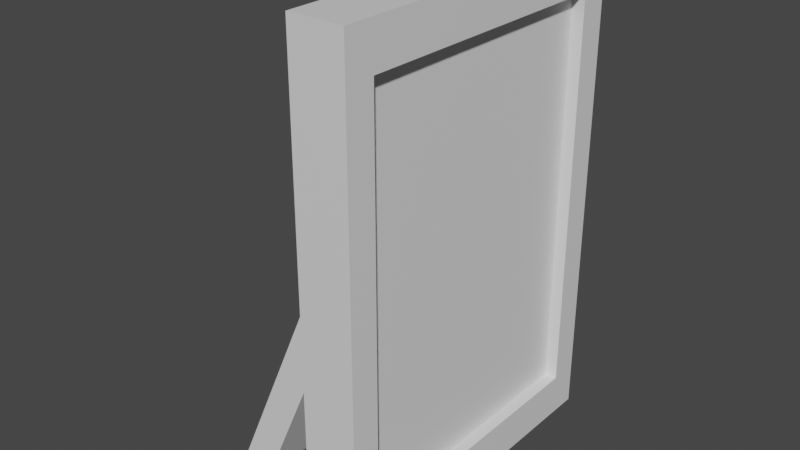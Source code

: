 # Source: photoFrame.blend  (saved by Blender 2.83.19; exported with 4.5.12 LTS)
import bpy
from mathutils import Matrix  # noqa: F401  (used for matrix-valued properties, if any)

bpy.ops.wm.read_factory_settings(use_empty=True)
scene = bpy.context.scene
scene.name = 'Scene'

# ---- collections
col_collection = bpy.data.collections.new('Collection'); scene.collection.children.link(col_collection)

# ---- materials (node trees are filled in below, after node groups)
mat_material = bpy.data.materials.new('Material')
mat_material.alpha_threshold = 0.0
mat_material.use_transparent_shadow = False
mat_material.line_color = (0.0, 0.0, 0.0, 1.0)

# ---- material node trees
mat_material.use_nodes = True; mat_material.node_tree.nodes.clear()
_N = mat_material.node_tree.nodes; _L = mat_material.node_tree.links
n0 = _N.new('ShaderNodeOutputMaterial'); n0.name = 'Material Output'; n0.location = (300, 300)
n1 = _N.new('ShaderNodeBsdfPrincipled'); n1.name = 'Principled BSDF'; n1.location = (10, 300)
n1.distribution = 'GGX'
n1.subsurface_method = 'BURLEY'
n1.inputs[2].default_value = 0.4
n1.inputs[3].default_value = 1.45
n1.inputs[27].default_value = (0.0, 0.0, 0.0, 1.0)
n1.inputs[28].default_value = 1.0
_L.new(n1.outputs[0], n0.inputs[0])
n0.is_active_output = True

# ---- world
world_world = bpy.data.worlds.new('World'); scene.world = world_world
world_world.use_nodes = True; world_world.node_tree.nodes.clear()
_N = world_world.node_tree.nodes; _L = world_world.node_tree.links
n0 = _N.new('ShaderNodeOutputWorld'); n0.name = 'World Output'; n0.location = (300, 300)
n1 = _N.new('ShaderNodeBackground'); n1.name = 'Background'; n1.location = (10, 300)
n1.inputs[0].default_value = (0.05088, 0.05088, 0.05088, 1.0)
_L.new(n1.outputs[0], n0.inputs[0])
n0.is_active_output = True
world_world.color = (0.05088, 0.05088, 0.05088)
world_world.use_sun_shadow = False
world_world.sun_shadow_jitter_overblur = 0.0

# ---- meshes
me_cube = bpy.data.meshes.new('Cube')
me_cube.from_pydata([(1.0, 0.8259, 0.8259), (1.0, 0.8259, -0.8259), (1.0, -0.8259, 0.8259), (1.0, -0.8259, -0.8259), (-1.0, 1.0, 1.0), (-1.0, 1.0, -1.0), (-1.0, -1.0, 1.0), (-1.0, -1.0, -1.0), (1.0, 1.0, 1.0), (1.0, 1.0, -1.0), (1.0, -1.0, 1.0), (1.0, -1.0, -1.0), (0.5383, 0.8259, 0.8259), (0.5383, 0.8259, -0.8259), (0.5383, -0.8259, 0.8259), (0.5383, -0.8259, -0.8259), (-5.847, -0.7097, -0.9425), (-0.8469, -0.7097, 0.3253), (-5.847, 0.7097, -0.9465), (-0.8469, 0.7097, 0.3213), (-4.766, -0.7097, -0.995), (0.2343, -0.7097, 0.2729), (-4.766, 0.7097, -0.999), (0.2343, 0.7097, 0.2688)], [], [(8, 4, 6, 10), (11, 10, 6, 7), (7, 6, 4, 5), (5, 9, 11, 7), (3, 1, 13, 15), (5, 4, 8, 9), (0, 1, 9, 8), (3, 2, 10, 11), (2, 0, 8, 10), (1, 3, 11, 9), (13, 12, 14, 15), (2, 3, 15, 14), (0, 2, 14, 12), (1, 0, 12, 13), (16, 17, 19, 18), (18, 19, 23, 22), (22, 23, 21, 20), (20, 21, 17, 16), (18, 22, 20, 16), (23, 19, 17, 21)])
_uv = me_cube.uv_layers.new(name='UVMap')
_uv.uv.foreach_set('vector', [0.625, 0.5, 0.875, 0.5, 0.875, 0.75, 0.625, 0.75, 0.375, 0.75, 0.625, 0.75, 0.625, 1.0, 0.375, 1.0, 0.375, 0.0, 0.625, 0.0, 0.625, 0.25, 0.375, 0.25, 0.125, 0.5, 0.375, 0.5, 0.375, 0.75, 0.125, 0.75, 0.3968, 0.7282, 0.3968, 0.5218, 0.3968, 0.5218, 0.3968, 0.7282, 0.375, 0.25, 0.625, 0.25, 0.625, 0.5, 0.375, 0.5, 0.6032, 0.5218, 0.3968, 0.5218, 0.375, 0.5, 0.625, 0.5, 0.3968, 0.7282, 0.6032, 0.7282, 0.625, 0.75, 0.375, 0.75, 0.6032, 0.7282, 0.6032, 0.5218, 0.625, 0.5, 0.625, 0.75, 0.3968, 0.5218, 0.3968, 0.7282, 0.375, 0.75, 0.375, 0.5, 0.3968, 0.5218, 0.6032, 0.5218, 0.6032, 0.7282, 0.3968, 0.7282, 0.6032, 0.7282, 0.3968, 0.7282, 0.3968, 0.7282, 0.6032, 0.7282, 0.6032, 0.5218, 0.6032, 0.7282, 0.6032, 0.7282, 0.6032, 0.5218, 0.3968, 0.5218, 0.6032, 0.5218, 0.6032, 0.5218, 0.3968, 0.5218, 0.375, 0.0, 0.625, 0.0, 0.625, 0.25, 0.375, 0.25, 0.375, 0.25, 0.625, 0.25, 0.625, 0.5, 0.375, 0.5, 0.375, 0.5, 0.625, 0.5, 0.625, 0.75, 0.375, 0.75, 0.375, 0.75, 0.625, 0.75, 0.625, 1.0, 0.375, 1.0, 0.125, 0.5, 0.375, 0.5, 0.375, 0.75, 0.125, 0.75, 0.625, 0.5, 0.875, 0.5, 0.875, 0.75, 0.625, 0.75])
me_cube.materials.append(mat_material)
me_cube.use_remesh_preserve_volume = False
me_cube.use_remesh_preserve_attributes = False
me_cube.use_mirror_vertex_groups = False
me_cube.update()

# ---- objects
ob_cube = bpy.data.objects.new('Cube', me_cube)

# ---- transforms, parenting, visibility, modifiers, constraints
ob_cube.location = (0.0, 0.0, 0.0)
ob_cube.scale = (0.1603, 1.0, 1.445)
ob_cube.lock_rotations_4d = False
ob_cube.empty_display_type = 'ARROWS'
ob_cube.lineart.crease_threshold = 0.0

# ---- collection membership
col_collection.objects.link(ob_cube)

# ---- scene / render settings (as saved in the file)
scene.frame_start = 1; scene.frame_end = 250; scene.frame_set(1)
scene.render.engine = 'BLENDER_EEVEE_NEXT'
scene.cycles.use_denoising = False
scene.cycles.samples = 128
scene.cycles.sampling_pattern = 'TABULATED_SOBOL'
scene.cycles.use_adaptive_sampling = False
scene.cycles.use_light_tree = False
scene.view_settings.view_transform = 'Filmic'
bpy.context.view_layer.update()

# ---- added for rendering (the .blend has no active camera and no usable light): camera, sun
cam_auto = bpy.data.cameras.new('AutoCamera')
cam_auto.lens = 50.0
cam_auto.sensor_width = 36.0
cam_auto.clip_end = 1000.0
ob_auto_camera = bpy.data.objects.new('AutoCamera', cam_auto)
scene.collection.objects.link(ob_auto_camera)
ob_auto_camera.location = (3.01854, -4.08842, 2.72562)
ob_auto_camera.rotation_euler = (1.09748, -7.21219e-08, 0.694738)
scene.camera = ob_auto_camera
light_auto_sun = bpy.data.lights.new('AutoSun', 'SUN')
light_auto_sun.energy = 3.0
light_auto_sun.angle = 0.0523599
ob_auto_sun = bpy.data.objects.new('AutoSun', light_auto_sun)
scene.collection.objects.link(ob_auto_sun)
ob_auto_sun.rotation_euler = (0.872665, 0.174533, 0.523599)
bpy.context.view_layer.update()
